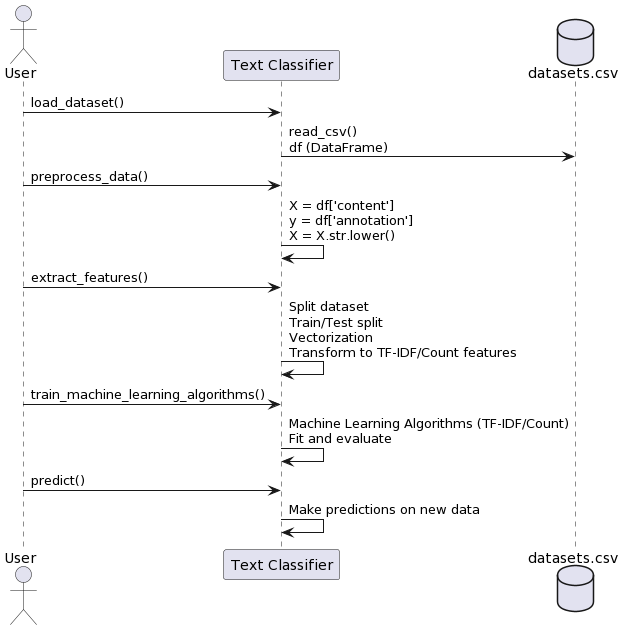

The diagram above was rendered by PlantUML. Its source (embedded in the PNG):
@startuml
actor User
participant Classifier as "Text Classifier"
database Dataset as "datasets.csv"

User -> Classifier: load_dataset()
Classifier -> Dataset: read_csv()\ndf (DataFrame)
User -> Classifier: preprocess_data()
Classifier -> Classifier: X = df['content']\ny = df['annotation']\nX = X.str.lower()
User -> Classifier: extract_features()
Classifier -> Classifier: Split dataset\nTrain/Test split\nVectorization\nTransform to TF-IDF/Count features
User -> Classifier: train_machine_learning_algorithms()
Classifier -> Classifier: Machine Learning Algorithms (TF-IDF/Count)\nFit and evaluate
User -> Classifier: predict()
Classifier -> Classifier: Make predictions on new data
@enduml